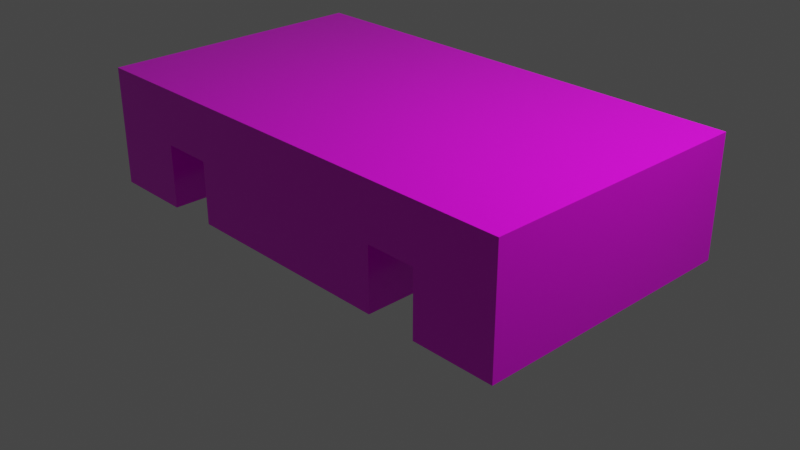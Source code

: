 # Source: new_table3.blend  (saved by Blender 2.82.7; exported with 4.5.12 LTS)
import bpy
from mathutils import Matrix  # noqa: F401  (used for matrix-valued properties, if any)

bpy.ops.wm.read_factory_settings(use_empty=True)
scene = bpy.context.scene
scene.name = 'Scene'

# ---- collections
col_collection = bpy.data.collections.new('Collection'); scene.collection.children.link(col_collection)

# ---- images (referenced by path relative to the original .blend; pixels are not part of the script)
import os
ASSET_DIR = os.environ.get("B2B_ASSET_DIR", "")  # directory of the original .blend (textures are referenced by path, not embedded)
HERE = os.path.dirname(os.path.abspath(__file__))  # packed textures are extracted next to this script under _unpacked/

def load_image(name, relpath, width, height, colorspace="sRGB"):
    """Load a texture the original file referenced (path relative to the .blend, or extracted next to this script)."""
    p = next((c for c in (os.path.join(HERE, relpath), os.path.join(ASSET_DIR, relpath)) if relpath and os.path.exists(c)), "")
    if p:
        img = bpy.data.images.load(p, check_existing=True)
        img.name = name
    else:  # same state as the original file: an image datablock whose file is absent (Cycles renders it pink)
        img = bpy.data.images.new(name, width, height)
        img.source = "FILE"
        img.filepath = "//" + (relpath or name)
    img.colorspace_settings.name = colorspace
    return img
img_wood_texture_jpg_001 = load_image('wood_texture.jpg.001', 'wood_texture.jpg', 1024, 1024, 'sRGB')

# ---- materials (node trees are filled in below, after node groups)
mat_top = bpy.data.materials.new('top')
mat_top.alpha_threshold = 0.0
mat_top.use_transparent_shadow = False
mat_top.line_color = (0.0, 0.0, 0.0, 1.0)
mat_leg = bpy.data.materials.new('leg')
mat_leg.use_transparent_shadow = False

# ---- material node trees
mat_top.use_nodes = True; mat_top.node_tree.nodes.clear()
_N = mat_top.node_tree.nodes; _L = mat_top.node_tree.links
n0 = _N.new('ShaderNodeBsdfPrincipled'); n0.name = 'Principled BSDF'; n0.location = (10, 300)
n0.distribution = 'GGX'
n0.subsurface_method = 'BURLEY'
n0.inputs[2].default_value = 0.2
n0.inputs[3].default_value = 1.45
n0.inputs[27].default_value = (0.0, 0.0, 0.0, 1.0)
n0.inputs[28].default_value = 1.0
n1 = _N.new('ShaderNodeOutputMaterial'); n1.name = 'Material Output'; n1.location = (637, 266)
n2 = _N.new('ShaderNodeTexImage'); n2.name = 'Image Texture'; n2.location = (-280, 280)
n2.image = img_wood_texture_jpg_001
_L.new(n0.outputs[0], n1.inputs[0])
_L.new(n2.outputs[0], n0.inputs[0])
n1.is_active_output = True
mat_leg.use_nodes = True; mat_leg.node_tree.nodes.clear()
_N = mat_leg.node_tree.nodes; _L = mat_leg.node_tree.links
n0 = _N.new('ShaderNodeOutputMaterial'); n0.name = 'Material Output'; n0.location = (300, 300)
n1 = _N.new('ShaderNodeBsdfPrincipled'); n1.name = 'Principled BSDF'; n1.location = (10, 300)
n1.distribution = 'GGX'
n1.subsurface_method = 'BURLEY'
n1.inputs[3].default_value = 1.45
n1.inputs[27].default_value = (0.0, 0.0, 0.0, 1.0)
n1.inputs[28].default_value = 1.0
n2 = _N.new('ShaderNodeTexImage'); n2.name = 'Image Texture'; n2.location = (-280, 280)
_L.new(n1.outputs[0], n0.inputs[0])
_L.new(n2.outputs[0], n1.inputs[0])
n0.is_active_output = True

# ---- world
world_world = bpy.data.worlds.new('World'); scene.world = world_world
world_world.use_nodes = True; world_world.node_tree.nodes.clear()
_N = world_world.node_tree.nodes; _L = world_world.node_tree.links
n0 = _N.new('ShaderNodeOutputWorld'); n0.name = 'World Output'; n0.location = (300, 300)
n1 = _N.new('ShaderNodeBackground'); n1.name = 'Background'; n1.location = (10, 300)
n1.inputs[0].default_value = (0.05088, 0.05088, 0.05088, 1.0)
_L.new(n1.outputs[0], n0.inputs[0])
n0.is_active_output = True
world_world.color = (0.05088, 0.05088, 0.05088)
world_world.use_sun_shadow = False
world_world.sun_shadow_jitter_overblur = 0.0

# ---- cameras
cam_camera = bpy.data.cameras.new('Camera')
cam_camera.clip_end = 100.0
cam_camera.ortho_scale = 7.314

# ---- lights
light_light = bpy.data.lights.new('Light', 'POINT')
light_light.transmission_factor = 0.0
light_light.energy = 1000.0
light_light.shadow_soft_size = 0.1
light_light.shadow_maximum_resolution = 0.006
light_light.use_absolute_resolution = True

# ---- meshes
me_cube = bpy.data.meshes.new('Cube')
me_cube.from_pydata([(1.0, 1.0, 1.0), (1.0, 1.0, -1.0), (1.0, -1.0, 1.0), (1.0, -1.0, -1.0), (-1.0, 1.0, 1.0), (-1.0, 1.0, -1.0), (-1.0, -1.0, 1.0), (-1.0, -1.0, -1.0), (-0.6636, 1.0, -1.0), (-0.6636, -1.0, 1.0), (-0.6636, -1.0, -1.0), (-0.6636, 1.0, 1.0), (0.6636, -1.0, -1.0), (0.6636, 1.0, 1.0), (0.6636, 1.0, -1.0), (0.6636, -1.0, 1.0), (-1.0, 1.0, -3.314), (-1.0, -1.0, -3.314), (-0.6636, 1.0, -3.314), (0.6636, -1.0, -3.314), (1.0, -1.0, -3.314), (1.0, 1.0, -3.314), (-0.6636, -1.0, -3.314), (0.6636, 1.0, -3.314), (-0.4468, 1.0, -1.0), (-0.4468, -1.0, 1.0), (-0.4468, -1.0, -1.0), (-0.4468, 1.0, 1.0), (0.4587, -1.0, -1.0), (0.4587, 1.0, 1.0), (0.4587, 1.0, -1.0), (0.4587, -1.0, 1.0), (0.4587, 1.0, -3.257), (-0.4468, 1.0, -3.257), (-0.4468, -1.0, -3.257), (0.4587, -1.0, -3.257), (0.4587, 1.0, -3.257), (-0.4468, 1.0, -3.257), (-0.4468, -1.0, -3.257), (0.4587, -1.0, -3.257)], [], [(11, 4, 6, 9), (10, 9, 6, 7), (7, 6, 4, 5), (8, 10, 22, 18), (1, 0, 2, 3), (14, 13, 0, 1), (5, 4, 11, 8), (3, 12, 19, 20), (26, 25, 9, 10), (27, 11, 9, 25), (0, 13, 15, 2), (3, 2, 15, 12), (30, 29, 13, 14), (30, 14, 12, 28), (23, 21, 20, 19), (16, 18, 22, 17), (14, 1, 21, 23), (7, 5, 16, 17), (1, 3, 20, 21), (12, 14, 23, 19), (10, 7, 17, 22), (5, 8, 18, 16), (8, 24, 26, 10), (8, 11, 27, 24), (29, 27, 25, 31), (28, 31, 25, 26), (12, 15, 31, 28), (13, 29, 31, 15), (24, 30, 32, 33), (24, 27, 29, 30), (35, 34, 38, 39), (30, 28, 35, 32), (28, 26, 34, 35), (26, 24, 33, 34), (37, 36, 39, 38), (33, 32, 36, 37), (32, 35, 39, 36), (34, 33, 37, 38)])
_uv = me_cube.uv_layers.new(name='UVMap')
_uv.uv.foreach_set('vector', [0.833, 0.5, 0.875, 0.5, 0.875, 0.75, 0.833, 0.75, 0.375, 0.958, 0.625, 0.958, 0.625, 1.0, 0.375, 1.0, 0.375, 0.0, 0.625, 0.0, 0.625, 0.25, 0.375, 0.25, 0.167, 0.5, 0.167, 0.75, 0.167, 0.75, 0.167, 0.5, 0.375, 0.5, 0.625, 0.5, 0.625, 0.75, 0.375, 0.75, 0.375, 0.458, 0.625, 0.458, 0.625, 0.5, 0.375, 0.5, 0.375, 0.25, 0.625, 0.25, 0.625, 0.292, 0.375, 0.292, 0.375, 0.75, 0.375, 0.792, 0.375, 0.792, 0.375, 0.75, 0.375, 0.9309, 0.625, 0.9309, 0.625, 0.958, 0.375, 0.958, 0.8059, 0.5, 0.833, 0.5, 0.833, 0.75, 0.8059, 0.75, 0.625, 0.5, 0.667, 0.5, 0.667, 0.75, 0.625, 0.75, 0.375, 0.75, 0.625, 0.75, 0.625, 0.792, 0.375, 0.792, 0.375, 0.4323, 0.625, 0.4323, 0.625, 0.458, 0.375, 0.458, 0.3073, 0.5, 0.333, 0.5, 0.333, 0.75, 0.3073, 0.75, 0.333, 0.5, 0.375, 0.5, 0.375, 0.75, 0.333, 0.75, 0.125, 0.5, 0.167, 0.5, 0.167, 0.75, 0.125, 0.75, 0.375, 0.458, 0.375, 0.5, 0.375, 0.5, 0.375, 0.458, 0.375, 0.0, 0.375, 0.25, 0.375, 0.25, 0.375, 0.0, 0.375, 0.5, 0.375, 0.75, 0.375, 0.75, 0.375, 0.5, 0.333, 0.75, 0.333, 0.5, 0.333, 0.5, 0.333, 0.75, 0.375, 0.958, 0.375, 1.0, 0.375, 1.0, 0.375, 0.958, 0.375, 0.25, 0.375, 0.292, 0.375, 0.292, 0.375, 0.25, 0.167, 0.5, 0.1941, 0.5, 0.1941, 0.75, 0.167, 0.75, 0.375, 0.292, 0.625, 0.292, 0.625, 0.3191, 0.375, 0.3191, 0.6927, 0.5, 0.8059, 0.5, 0.8059, 0.75, 0.6927, 0.75, 0.375, 0.8177, 0.625, 0.8177, 0.625, 0.9309, 0.375, 0.9309, 0.375, 0.792, 0.625, 0.792, 0.625, 0.8177, 0.375, 0.8177, 0.667, 0.5, 0.6927, 0.5, 0.6927, 0.75, 0.667, 0.75, 0.375, 0.3191, 0.375, 0.4323, 0.375, 0.4323, 0.375, 0.3191, 0.375, 0.3191, 0.625, 0.3191, 0.625, 0.4323, 0.375, 0.4323, 0.375, 0.8177, 0.375, 0.9309, 0.375, 0.9309, 0.375, 0.8177, 0.3073, 0.5, 0.3073, 0.75, 0.3073, 0.75, 0.3073, 0.5, 0.375, 0.8177, 0.375, 0.9309, 0.375, 0.9309, 0.375, 0.8177, 0.1941, 0.75, 0.1941, 0.5, 0.1941, 0.5, 0.1941, 0.75, 0.1941, 0.5, 0.3073, 0.5, 0.3073, 0.75, 0.1941, 0.75, 0.375, 0.3191, 0.375, 0.4323, 0.375, 0.4323, 0.375, 0.3191, 0.3073, 0.5, 0.3073, 0.75, 0.3073, 0.75, 0.3073, 0.5, 0.1941, 0.75, 0.1941, 0.5, 0.1941, 0.5, 0.1941, 0.75])
me_cube.materials.append(mat_top)
me_cube.materials.append(mat_leg)
me_cube.use_remesh_preserve_volume = False
me_cube.use_remesh_preserve_attributes = False
me_cube.use_mirror_vertex_groups = False
me_cube.update()

# ---- objects
ob_cube = bpy.data.objects.new('Cube', me_cube)
ob_light = bpy.data.objects.new('Light', light_light)
ob_camera = bpy.data.objects.new('Camera', cam_camera)

# ---- transforms, parenting, visibility, modifiers, constraints
ob_cube.location = (0.0, 0.0, 1.0)
ob_cube.scale = (2.646, 1.5, 0.3)
ob_cube.lock_rotations_4d = False
ob_cube.empty_display_type = 'ARROWS'
ob_cube.lineart.crease_threshold = 0.0
ob_light.location = (4.076, 1.005, 5.904)
ob_light.rotation_euler = (0.6503, 0.05522, 1.866)
ob_light.lock_rotations_4d = False
ob_light.empty_display_type = 'ARROWS'
ob_light.color = (0.0, 0.0, 0.0, 0.0)
ob_light.lineart.crease_threshold = 0.0
ob_camera.location = (7.359, -6.926, 4.958)
ob_camera.rotation_euler = (1.109, 0.0, 0.8149)
ob_camera.lock_rotations_4d = False
ob_camera.empty_display_type = 'ARROWS'
ob_camera.color = (0.0, 0.0, 0.0, 0.0)
ob_camera.display_type = 'WIRE'
ob_camera.lineart.crease_threshold = 0.0

# ---- collection membership
col_collection.objects.link(ob_cube)
col_collection.objects.link(ob_light)
col_collection.objects.link(ob_camera)

# ---- scene / render settings (as saved in the file)
scene.camera = ob_camera
scene.frame_start = 1; scene.frame_end = 250; scene.frame_set(1)
scene.render.engine = 'BLENDER_EEVEE_NEXT'
scene.cycles.use_denoising = False
scene.cycles.samples = 128
scene.cycles.sampling_pattern = 'TABULATED_SOBOL'
scene.cycles.use_adaptive_sampling = False
scene.cycles.use_light_tree = False
scene.view_settings.view_transform = 'Filmic'
bpy.context.view_layer.update()
